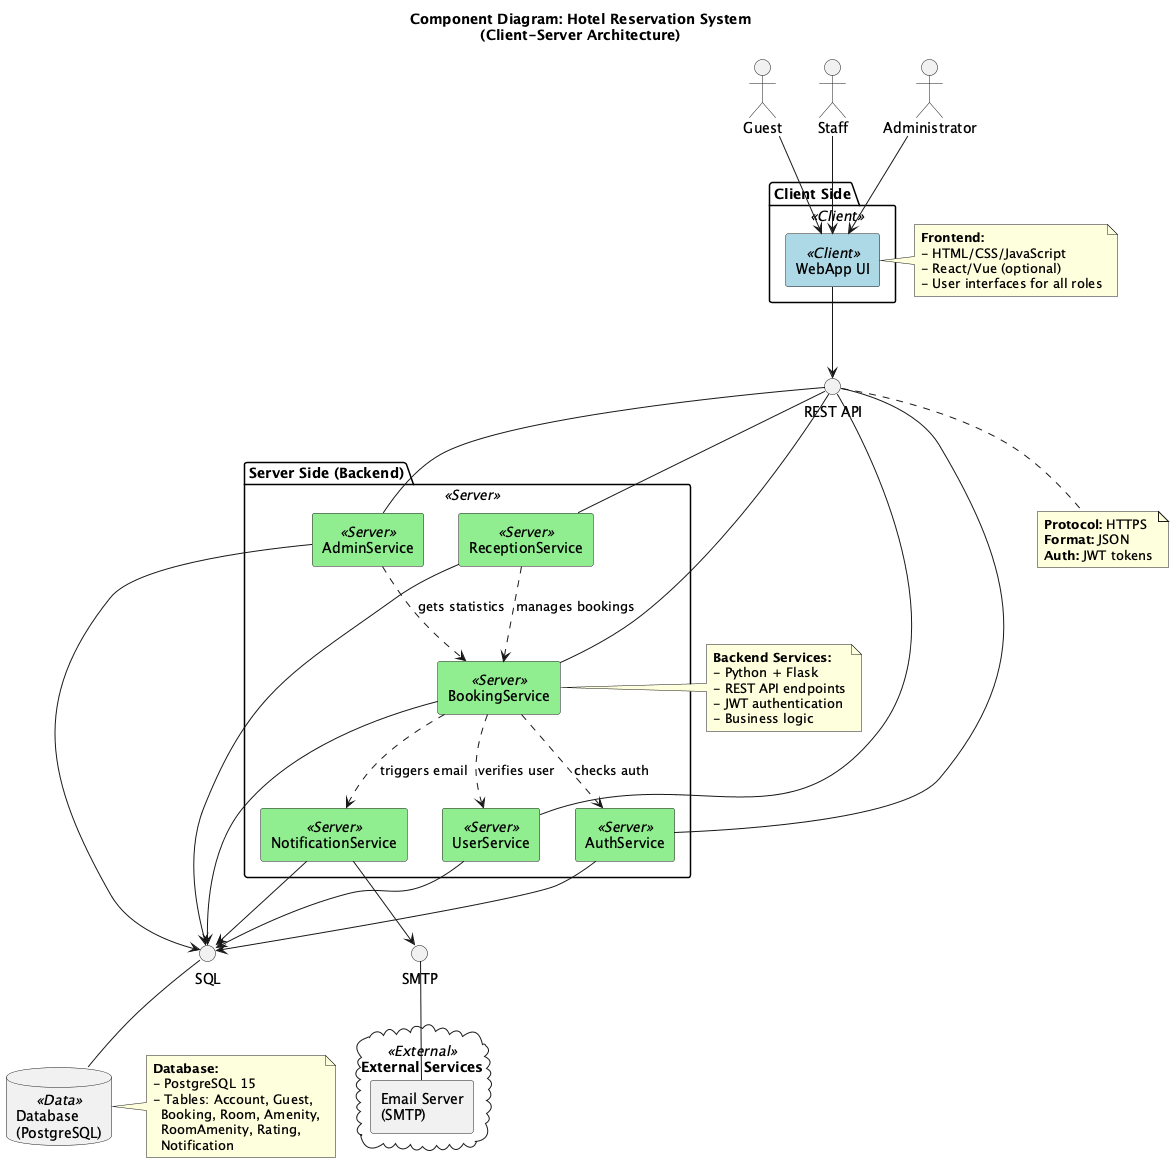

The diagram above was rendered by PlantUML. Its source (embedded in the PNG):
@startuml
skinparam componentStyle rectangle
skinparam component {
    BackgroundColor<<Client>> LightBlue
    BackgroundColor<<Server>> LightGreen
    BackgroundColor<<Data>> LightYellow
    BackgroundColor<<External>> LightPink
}

title Component Diagram: Hotel Reservation System\n(Client-Server Architecture)

actor Guest
actor Staff
actor Administrator

package "Client Side" <<Client>> {
    [WebApp UI] <<Client>> as UI
}

package "Server Side (Backend)" <<Server>> {
    [BookingService] <<Server>> as BS
    [UserService] <<Server>> as US
    [AuthService] <<Server>> as AS
    [AdminService] <<Server>> as Admin
    [ReceptionService] <<Server>> as Reception
    [NotificationService] <<Server>> as NS
}

database "Database\n(PostgreSQL)" <<Data>> as DB

cloud "External Services" <<External>> {
    [Email Server\n(SMTP)] as Email
}

' Provided/Required Interfaces
interface "REST API" as IREST
interface "SQL" as ISQL
interface "SMTP" as ISMTP

Guest --> UI
Staff --> UI
Administrator --> UI

UI --> IREST
BS -up- IREST
US -up- IREST
AS -up- IREST
Admin -up- IREST
Reception -up- IREST

BS --> ISQL
US --> ISQL
AS --> ISQL
Admin --> ISQL
Reception --> ISQL
NS --> ISQL
ISQL -- DB

NS --> ISMTP
ISMTP -- Email

BS ..> US : verifies user
BS ..> AS : checks auth
BS ..> NS : triggers email
Reception ..> BS : manages bookings
Admin ..> BS : gets statistics

note right of UI
    **Frontend:**
    - HTML/CSS/JavaScript
    - React/Vue (optional)
    - User interfaces for all roles
end note

note right of BS
    **Backend Services:**
    - Python + Flask
    - REST API endpoints
    - JWT authentication
    - Business logic
end note

note right of DB
    **Database:**
    - PostgreSQL 15
    - Tables: Account, Guest,
      Booking, Room, Amenity,
      RoomAmenity, Rating,
      Notification
end note

note bottom of IREST
    **Protocol:** HTTPS
    **Format:** JSON
    **Auth:** JWT tokens
end note

@enduml